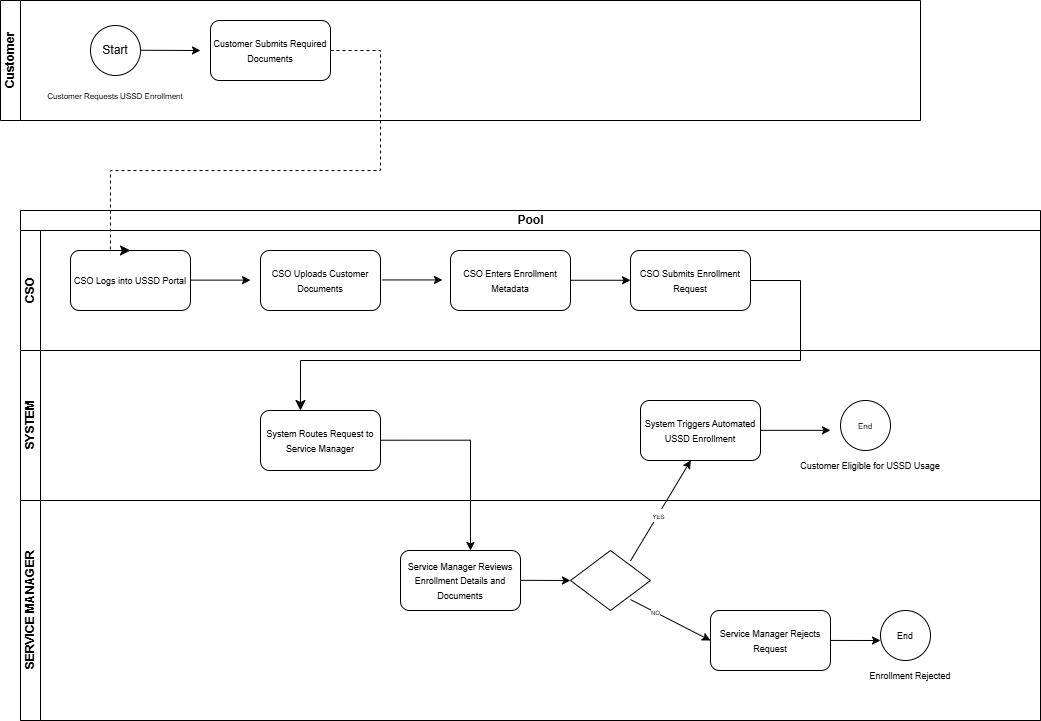

The diagram above was exported from draw.io. Its source (the exported page's mxGraphModel, read from the mxfile embedded in the PNG):
<mxGraphModel dx="1301" dy="772" grid="1" gridSize="10" guides="1" tooltips="1" connect="1" arrows="1" fold="1" page="1" pageScale="1" pageWidth="850" pageHeight="1100" math="0" shadow="0">
  <root>
    <mxCell id="0" />
    <mxCell id="1" parent="0" />
    <mxCell id="ss-mh0ow7FiLkUSTH4jT-1" parent="1" style="swimlane;childLayout=stackLayout;resizeParent=1;resizeParentMax=0;horizontal=1;startSize=20;horizontalStack=0;html=1;" value="Pool" vertex="1">
      <mxGeometry height="510" width="1020" x="260" y="230" as="geometry" />
    </mxCell>
    <mxCell id="ss-mh0ow7FiLkUSTH4jT-2" parent="ss-mh0ow7FiLkUSTH4jT-1" style="swimlane;startSize=20;horizontal=0;html=1;" value="CSO" vertex="1">
      <mxGeometry height="120" width="1020" y="20" as="geometry" />
    </mxCell>
    <mxCell id="ss-mh0ow7FiLkUSTH4jT-23" parent="ss-mh0ow7FiLkUSTH4jT-2" style="rounded=1;whiteSpace=wrap;html=1;" value="&lt;font style=&quot;font-size: 9px;&quot;&gt;CSO Logs into USSD Portal&lt;/font&gt;" vertex="1">
      <mxGeometry height="60" width="120" x="50" y="20" as="geometry" />
    </mxCell>
    <mxCell id="ss-mh0ow7FiLkUSTH4jT-26" parent="ss-mh0ow7FiLkUSTH4jT-2" style="rounded=1;whiteSpace=wrap;html=1;" value="&lt;font style=&quot;font-size: 9px;&quot;&gt;CSO Uploads Customer Documents&lt;/font&gt;" vertex="1">
      <mxGeometry height="60" width="120" x="240" y="20" as="geometry" />
    </mxCell>
    <mxCell id="ss-mh0ow7FiLkUSTH4jT-27" edge="1" parent="ss-mh0ow7FiLkUSTH4jT-2" style="edgeStyle=none;orthogonalLoop=1;jettySize=auto;html=1;rounded=0;" value="">
      <mxGeometry relative="1" width="100" as="geometry">
        <Array as="points" />
        <mxPoint x="170" y="49.629999999999995" as="sourcePoint" />
        <mxPoint x="230" y="49.629999999999995" as="targetPoint" />
      </mxGeometry>
    </mxCell>
    <mxCell id="ss-mh0ow7FiLkUSTH4jT-35" edge="1" parent="ss-mh0ow7FiLkUSTH4jT-2" style="edgeStyle=none;orthogonalLoop=1;jettySize=auto;html=1;rounded=0;" value="">
      <mxGeometry relative="1" width="100" as="geometry">
        <Array as="points" />
        <mxPoint x="362" y="49.44" as="sourcePoint" />
        <mxPoint x="422" y="49.44" as="targetPoint" />
      </mxGeometry>
    </mxCell>
    <mxCell id="ss-mh0ow7FiLkUSTH4jT-37" parent="ss-mh0ow7FiLkUSTH4jT-2" style="rounded=1;whiteSpace=wrap;html=1;" value="&lt;font style=&quot;font-size: 9px;&quot;&gt;CSO Enters Enrollment Metadata&lt;/font&gt;" vertex="1">
      <mxGeometry height="60" width="120" x="430" y="20" as="geometry" />
    </mxCell>
    <mxCell id="ss-mh0ow7FiLkUSTH4jT-38" parent="ss-mh0ow7FiLkUSTH4jT-2" style="rounded=1;whiteSpace=wrap;html=1;" value="&lt;font style=&quot;font-size: 9px;&quot;&gt;CSO Submits Enrollment Request&lt;/font&gt;" vertex="1">
      <mxGeometry height="60" width="120" x="610" y="20" as="geometry" />
    </mxCell>
    <mxCell id="ss-mh0ow7FiLkUSTH4jT-40" edge="1" parent="ss-mh0ow7FiLkUSTH4jT-2" style="edgeStyle=none;orthogonalLoop=1;jettySize=auto;html=1;rounded=0;" value="">
      <mxGeometry relative="1" width="100" as="geometry">
        <Array as="points" />
        <mxPoint x="550" y="49.75999999999999" as="sourcePoint" />
        <mxPoint x="610" y="49.75999999999999" as="targetPoint" />
      </mxGeometry>
    </mxCell>
    <mxCell id="ss-mh0ow7FiLkUSTH4jT-3" parent="ss-mh0ow7FiLkUSTH4jT-1" style="swimlane;startSize=20;horizontal=0;html=1;" value="SYSTEM" vertex="1">
      <mxGeometry height="150" width="1020" y="140" as="geometry" />
    </mxCell>
    <mxCell id="ss-mh0ow7FiLkUSTH4jT-42" parent="ss-mh0ow7FiLkUSTH4jT-3" style="rounded=1;whiteSpace=wrap;html=1;" value="&lt;font style=&quot;font-size: 9px;&quot;&gt;System Routes Request to Service Manager&lt;/font&gt;" vertex="1">
      <mxGeometry height="60" width="120" x="240" y="60" as="geometry" />
    </mxCell>
    <mxCell id="ss-mh0ow7FiLkUSTH4jT-41" edge="1" parent="ss-mh0ow7FiLkUSTH4jT-3" style="edgeStyle=segmentEdgeStyle;endArrow=classic;html=1;curved=0;rounded=0;endSize=8;startSize=8;sourcePerimeterSpacing=0;targetPerimeterSpacing=0;entryX=0.333;entryY=0;entryDx=0;entryDy=0;entryPerimeter=0;" target="ss-mh0ow7FiLkUSTH4jT-42" value="">
      <mxGeometry relative="1" width="100" as="geometry">
        <Array as="points">
          <mxPoint x="780" y="-70" />
          <mxPoint x="780" y="10" />
          <mxPoint x="280" y="10" />
        </Array>
        <mxPoint x="730" y="-70" as="sourcePoint" />
        <mxPoint x="280" y="40" as="targetPoint" />
      </mxGeometry>
    </mxCell>
    <mxCell id="ss-mh0ow7FiLkUSTH4jT-46" edge="1" parent="ss-mh0ow7FiLkUSTH4jT-3" style="edgeStyle=orthogonalEdgeStyle;orthogonalLoop=1;jettySize=auto;html=1;rounded=0;entryX=0.583;entryY=0;entryDx=0;entryDy=0;entryPerimeter=0;" target="ss-mh0ow7FiLkUSTH4jT-43" value="">
      <mxGeometry relative="1" width="100" as="geometry">
        <mxPoint x="360" y="89.70999999999998" as="sourcePoint" />
        <mxPoint x="520" y="150" as="targetPoint" />
      </mxGeometry>
    </mxCell>
    <mxCell id="ss-mh0ow7FiLkUSTH4jT-51" parent="ss-mh0ow7FiLkUSTH4jT-3" style="rounded=1;whiteSpace=wrap;html=1;" value="&lt;font style=&quot;font-size: 9px;&quot;&gt;System Triggers Automated USSD Enrollment&lt;/font&gt;" vertex="1">
      <mxGeometry height="60" width="120" x="620" y="50" as="geometry" />
    </mxCell>
    <mxCell id="ss-mh0ow7FiLkUSTH4jT-63" edge="1" parent="ss-mh0ow7FiLkUSTH4jT-3" style="edgeStyle=none;orthogonalLoop=1;jettySize=auto;html=1;rounded=0;" value="">
      <mxGeometry relative="1" width="100" as="geometry">
        <Array as="points" />
        <mxPoint x="740" y="79.83999999999997" as="sourcePoint" />
        <mxPoint x="810" y="79.83999999999997" as="targetPoint" />
      </mxGeometry>
    </mxCell>
    <mxCell id="ss-mh0ow7FiLkUSTH4jT-64" parent="ss-mh0ow7FiLkUSTH4jT-3" style="ellipse;whiteSpace=wrap;html=1;aspect=fixed;" value="&lt;font style=&quot;font-size: 8px;&quot;&gt;End&lt;/font&gt;" vertex="1">
      <mxGeometry height="50" width="50" x="820" y="50" as="geometry" />
    </mxCell>
    <mxCell id="ss-mh0ow7FiLkUSTH4jT-4" parent="ss-mh0ow7FiLkUSTH4jT-1" style="swimlane;startSize=20;horizontal=0;html=1;" value="SERVICE MANAGER" vertex="1">
      <mxGeometry height="220" width="1020" y="290" as="geometry" />
    </mxCell>
    <mxCell id="ss-mh0ow7FiLkUSTH4jT-43" parent="ss-mh0ow7FiLkUSTH4jT-4" style="rounded=1;whiteSpace=wrap;html=1;" value="&lt;font style=&quot;font-size: 9px;&quot;&gt;Service Manager Reviews Enrollment Details and Documents&lt;/font&gt;" vertex="1">
      <mxGeometry height="60" width="120" x="380" y="50" as="geometry" />
    </mxCell>
    <mxCell id="ss-mh0ow7FiLkUSTH4jT-47" edge="1" parent="ss-mh0ow7FiLkUSTH4jT-4" style="edgeStyle=none;orthogonalLoop=1;jettySize=auto;html=1;rounded=0;" value="">
      <mxGeometry relative="1" width="100" as="geometry">
        <Array as="points" />
        <mxPoint x="500" y="79.82000000000005" as="sourcePoint" />
        <mxPoint x="550" y="80" as="targetPoint" />
      </mxGeometry>
    </mxCell>
    <mxCell id="ss-mh0ow7FiLkUSTH4jT-48" parent="ss-mh0ow7FiLkUSTH4jT-4" style="rhombus;whiteSpace=wrap;html=1;" value="" vertex="1">
      <mxGeometry height="60" width="80" x="550" y="50" as="geometry" />
    </mxCell>
    <mxCell id="ss-mh0ow7FiLkUSTH4jT-49" edge="1" parent="ss-mh0ow7FiLkUSTH4jT-4" style="edgeStyle=none;orthogonalLoop=1;jettySize=auto;html=1;rounded=0;entryX=0.419;entryY=0.997;entryDx=0;entryDy=0;entryPerimeter=0;" target="ss-mh0ow7FiLkUSTH4jT-51" value="">
      <mxGeometry relative="1" width="100" as="geometry">
        <Array as="points" />
        <mxPoint x="610.0004918032787" y="60.327868852459005" as="sourcePoint" />
        <mxPoint x="666.23" y="-20" as="targetPoint" />
      </mxGeometry>
    </mxCell>
    <mxCell id="ss-mh0ow7FiLkUSTH4jT-50" connectable="0" parent="ss-mh0ow7FiLkUSTH4jT-49" style="edgeLabel;html=1;align=center;verticalAlign=middle;resizable=0;points=[];" value="&lt;font style=&quot;font-size: 6px;&quot;&gt;YES&lt;/font&gt;" vertex="1">
      <mxGeometry relative="1" x="-0.0802" as="geometry">
        <mxPoint as="offset" />
      </mxGeometry>
    </mxCell>
    <mxCell id="ss-mh0ow7FiLkUSTH4jT-52" edge="1" parent="ss-mh0ow7FiLkUSTH4jT-4" style="edgeStyle=none;orthogonalLoop=1;jettySize=auto;html=1;rounded=0;" value="">
      <mxGeometry relative="1" width="100" as="geometry">
        <Array as="points" />
        <mxPoint x="610.0034265609692" y="99.09493007927314" as="sourcePoint" />
        <mxPoint x="690" y="140" as="targetPoint" />
      </mxGeometry>
    </mxCell>
    <mxCell id="ss-mh0ow7FiLkUSTH4jT-53" connectable="0" parent="ss-mh0ow7FiLkUSTH4jT-52" style="edgeLabel;html=1;align=center;verticalAlign=middle;resizable=0;points=[];" value="&lt;font style=&quot;font-size: 6px;&quot;&gt;NO&lt;/font&gt;" vertex="1">
      <mxGeometry relative="1" x="-0.4004" y="1" as="geometry">
        <mxPoint as="offset" />
      </mxGeometry>
    </mxCell>
    <mxCell id="ss-mh0ow7FiLkUSTH4jT-62" parent="ss-mh0ow7FiLkUSTH4jT-4" style="rounded=1;whiteSpace=wrap;html=1;" value="&lt;font style=&quot;font-size: 9px;&quot;&gt;Service Manager Rejects Request&lt;/font&gt;" vertex="1">
      <mxGeometry height="60" width="120" x="690" y="110" as="geometry" />
    </mxCell>
    <mxCell id="ss-mh0ow7FiLkUSTH4jT-66" edge="1" parent="ss-mh0ow7FiLkUSTH4jT-4" style="edgeStyle=none;orthogonalLoop=1;jettySize=auto;html=1;rounded=0;" value="">
      <mxGeometry relative="1" width="100" as="geometry">
        <Array as="points" />
        <mxPoint x="810" y="139.91999999999996" as="sourcePoint" />
        <mxPoint x="860" y="140" as="targetPoint" />
      </mxGeometry>
    </mxCell>
    <mxCell id="ss-mh0ow7FiLkUSTH4jT-67" parent="ss-mh0ow7FiLkUSTH4jT-4" style="ellipse;whiteSpace=wrap;html=1;aspect=fixed;" value="&lt;font style=&quot;font-size: 9px;&quot;&gt;End&lt;/font&gt;" vertex="1">
      <mxGeometry height="50" width="50" x="860" y="110" as="geometry" />
    </mxCell>
    <mxCell id="ss-mh0ow7FiLkUSTH4jT-68" parent="ss-mh0ow7FiLkUSTH4jT-4" style="text;html=1;whiteSpace=wrap;strokeColor=none;fillColor=none;align=center;verticalAlign=middle;rounded=0;autosize=1;resizable=0;" value="&lt;font style=&quot;font-size: 9px;&quot;&gt;Enrollment Rejected&lt;/font&gt;" vertex="1">
      <mxGeometry height="30" width="100" x="840" y="160" as="geometry" />
    </mxCell>
    <mxCell id="ss-mh0ow7FiLkUSTH4jT-11" parent="1" style="swimlane;startSize=20;horizontal=0;html=1;" value="Customer" vertex="1">
      <mxGeometry height="120" width="920" x="240" y="20" as="geometry" />
    </mxCell>
    <mxCell id="ss-mh0ow7FiLkUSTH4jT-14" parent="ss-mh0ow7FiLkUSTH4jT-11" style="ellipse;whiteSpace=wrap;html=1;aspect=fixed;" value="Start" vertex="1">
      <mxGeometry height="50" width="50" x="90" y="25" as="geometry" />
    </mxCell>
    <mxCell id="ss-mh0ow7FiLkUSTH4jT-15" parent="ss-mh0ow7FiLkUSTH4jT-11" style="text;html=1;whiteSpace=wrap;strokeColor=none;fillColor=none;align=center;verticalAlign=middle;rounded=0;autosize=1;resizable=0;" value="&lt;font style=&quot;font-size: 8px;&quot;&gt;Customer Requests USSD Enrollment&lt;/font&gt;" vertex="1">
      <mxGeometry height="30" width="160" x="35" y="80" as="geometry" />
    </mxCell>
    <mxCell id="ss-mh0ow7FiLkUSTH4jT-17" edge="1" parent="ss-mh0ow7FiLkUSTH4jT-11" style="edgeStyle=none;orthogonalLoop=1;jettySize=auto;html=1;rounded=0;" value="">
      <mxGeometry relative="1" width="100" as="geometry">
        <Array as="points" />
        <mxPoint x="140" y="49.75" as="sourcePoint" />
        <mxPoint x="200" y="50" as="targetPoint" />
      </mxGeometry>
    </mxCell>
    <mxCell id="ss-mh0ow7FiLkUSTH4jT-18" parent="ss-mh0ow7FiLkUSTH4jT-11" style="rounded=1;whiteSpace=wrap;html=1;" value="&lt;font style=&quot;font-size: 9px;&quot;&gt;Customer Submits Required Documents&lt;/font&gt;" vertex="1">
      <mxGeometry height="60" width="120" x="210" y="20" as="geometry" />
    </mxCell>
    <mxCell id="ss-mh0ow7FiLkUSTH4jT-19" edge="1" parent="1" style="edgeStyle=segmentEdgeStyle;endArrow=classic;html=1;curved=0;rounded=0;endSize=8;startSize=8;sourcePerimeterSpacing=0;targetPerimeterSpacing=0;dashed=1;entryX=0.5;entryY=0;entryDx=0;entryDy=0;" target="ss-mh0ow7FiLkUSTH4jT-23" value="">
      <mxGeometry relative="1" width="100" as="geometry">
        <Array as="points">
          <mxPoint x="620" y="70" />
          <mxPoint x="620" y="190" />
          <mxPoint x="350" y="190" />
        </Array>
        <mxPoint x="570" y="70" as="sourcePoint" />
        <mxPoint x="380" y="190" as="targetPoint" />
      </mxGeometry>
    </mxCell>
    <mxCell id="ss-mh0ow7FiLkUSTH4jT-65" parent="1" style="text;html=1;whiteSpace=wrap;strokeColor=none;fillColor=none;align=center;verticalAlign=middle;rounded=0;autosize=1;resizable=0;" value="&lt;font style=&quot;font-size: 9px;&quot;&gt;Customer Eligible for USSD Usage&lt;/font&gt;" vertex="1">
      <mxGeometry height="30" width="160" x="1030" y="470" as="geometry" />
    </mxCell>
  </root>
</mxGraphModel>